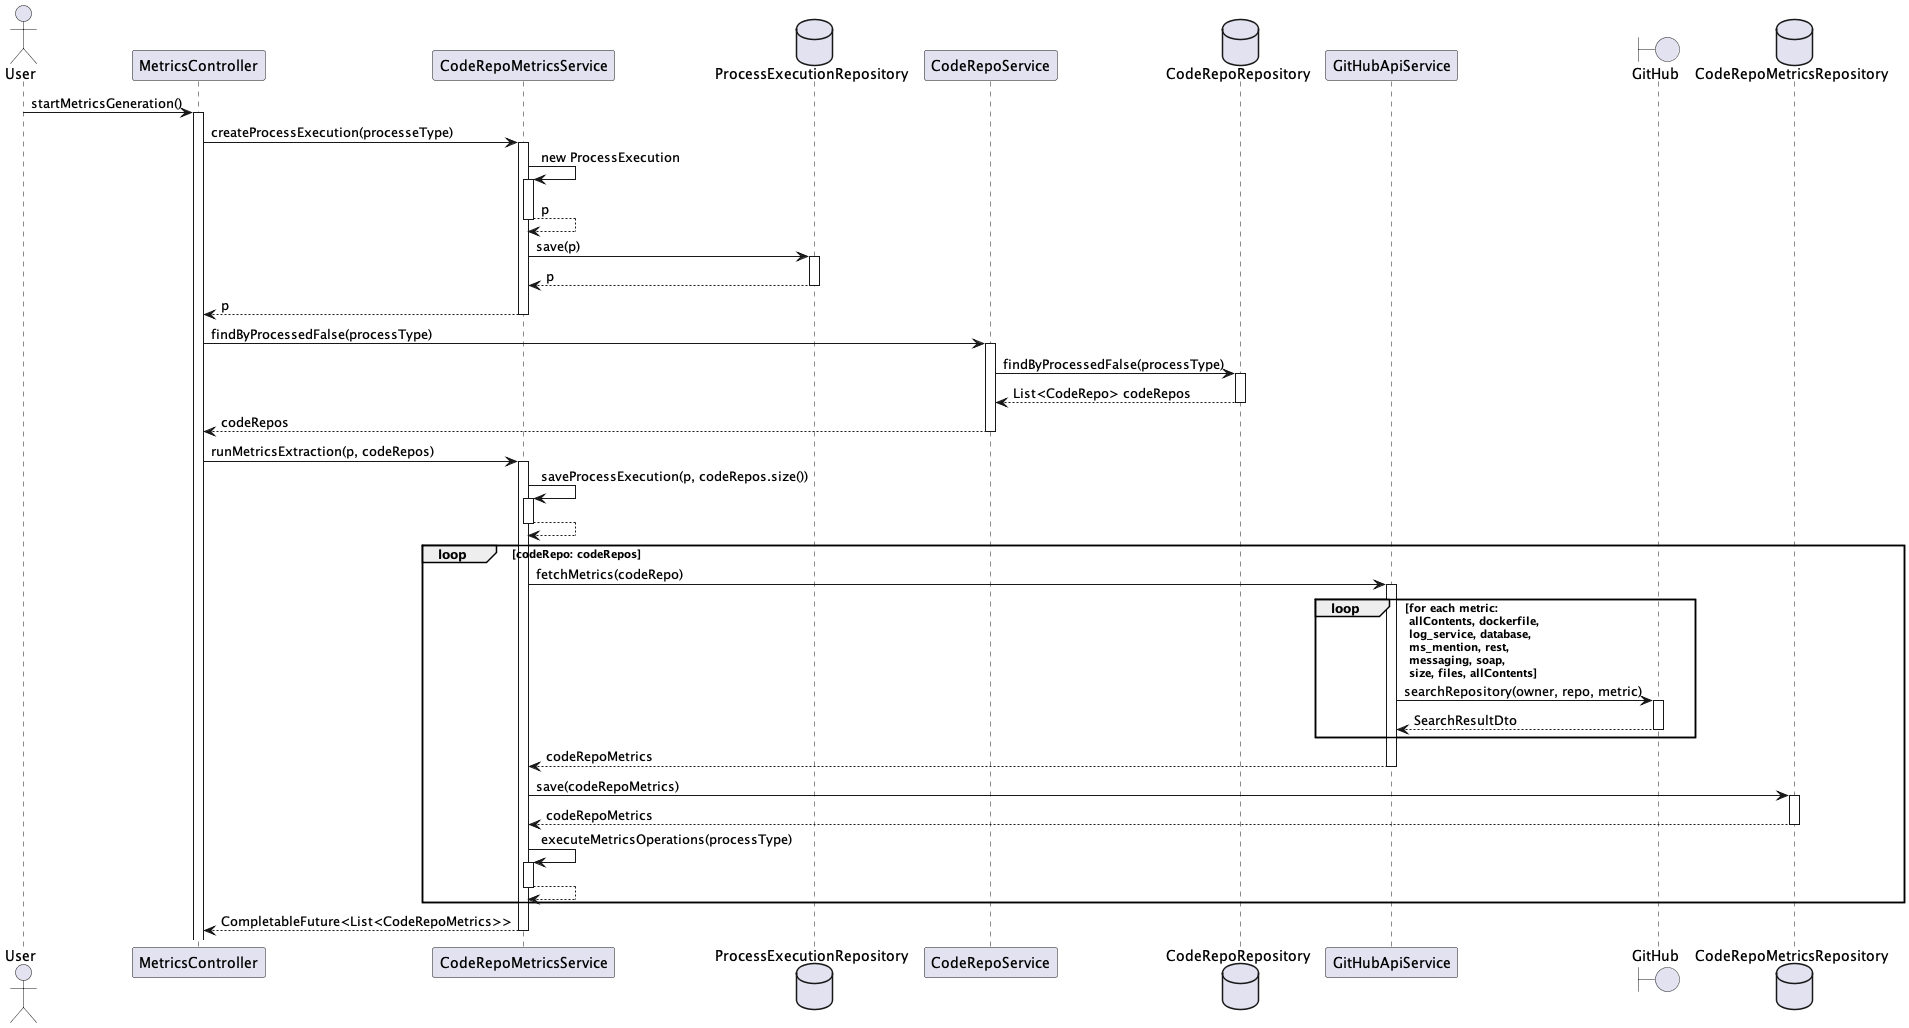

The diagram above was rendered by PlantUML. Its source (embedded in the PNG):
@startuml Start Metrics Generation
autoactivate on
actor User
User -> MetricsController: startMetricsGeneration()
    MetricsController -> CodeRepoMetricsService: createProcessExecution(processeType)
        CodeRepoMetricsService -> CodeRepoMetricsService: new ProcessExecution
        return p  
        database ProcessExecutionRepository
        CodeRepoMetricsService -> ProcessExecutionRepository: save(p)
        return p 
    return p
    MetricsController -> CodeRepoService: findByProcessedFalse(processType) 
        database CodeRepoRepository
        CodeRepoService -> CodeRepoRepository: findByProcessedFalse(processType) 
        return List<CodeRepo> codeRepos   
    return codeRepos  
    MetricsController -> CodeRepoMetricsService: runMetricsExtraction(p, codeRepos)
        CodeRepoMetricsService -> CodeRepoMetricsService: saveProcessExecution(p, codeRepos.size())
        return  
        loop codeRepo: codeRepos
            CodeRepoMetricsService -> GitHubApiService: fetchMetrics(codeRepo)
                boundary GitHub
                loop for each metric: \n allContents, dockerfile,\n log_service, database, \n ms_mention, rest,\n messaging, soap,\n size, files, allContents  
                    GitHubApiService -> GitHub: searchRepository(owner, repo, metric)  
                    return SearchResultDto
                end
            return codeRepoMetrics
            database CodeRepoMetricsRepository
            CodeRepoMetricsService -> CodeRepoMetricsRepository: save(codeRepoMetrics) 
            return codeRepoMetrics
            CodeRepoMetricsService -> CodeRepoMetricsService: executeMetricsOperations(processType)
            return  
        end 
return CompletableFuture<List<CodeRepoMetrics>>
@enduml